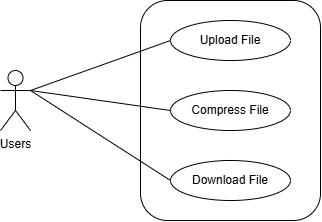

The diagram above was exported from draw.io. Its source (the exported page's mxGraphModel, read from the mxfile embedded in the PNG):
<mxGraphModel dx="719" dy="366" grid="1" gridSize="10" guides="1" tooltips="1" connect="1" arrows="1" fold="1" page="1" pageScale="1" pageWidth="850" pageHeight="1100" math="0" shadow="0">
  <root>
    <mxCell id="0" />
    <mxCell id="1" parent="0" />
    <mxCell id="2Nxn_kM3ZwRmrGqdeojF-1" value="" style="rounded=1;whiteSpace=wrap;html=1;" parent="1" vertex="1">
      <mxGeometry x="360" y="100" width="180" height="220" as="geometry" />
    </mxCell>
    <mxCell id="2Nxn_kM3ZwRmrGqdeojF-2" value="Upload File" style="ellipse;whiteSpace=wrap;html=1;" parent="1" vertex="1">
      <mxGeometry x="390" y="120" width="120" height="40" as="geometry" />
    </mxCell>
    <mxCell id="2Nxn_kM3ZwRmrGqdeojF-3" value="Compress File" style="ellipse;whiteSpace=wrap;html=1;" parent="1" vertex="1">
      <mxGeometry x="390" y="190" width="120" height="40" as="geometry" />
    </mxCell>
    <mxCell id="2Nxn_kM3ZwRmrGqdeojF-4" value="Download File" style="ellipse;whiteSpace=wrap;html=1;" parent="1" vertex="1">
      <mxGeometry x="390" y="260" width="120" height="40" as="geometry" />
    </mxCell>
    <mxCell id="2Nxn_kM3ZwRmrGqdeojF-6" value="Users&lt;div&gt;&lt;br&gt;&lt;/div&gt;" style="shape=umlActor;verticalLabelPosition=bottom;verticalAlign=top;html=1;outlineConnect=0;" parent="1" vertex="1">
      <mxGeometry x="220" y="170" width="30" height="60" as="geometry" />
    </mxCell>
    <mxCell id="LsBs8eWA19mpVMegBfar-1" value="" style="endArrow=none;html=1;rounded=0;entryX=0;entryY=0.5;entryDx=0;entryDy=0;" edge="1" parent="1" target="2Nxn_kM3ZwRmrGqdeojF-2">
      <mxGeometry width="50" height="50" relative="1" as="geometry">
        <mxPoint x="250" y="190" as="sourcePoint" />
        <mxPoint x="300" y="140" as="targetPoint" />
      </mxGeometry>
    </mxCell>
    <mxCell id="LsBs8eWA19mpVMegBfar-2" value="" style="endArrow=none;html=1;rounded=0;exitX=1;exitY=0.3333333333333333;exitDx=0;exitDy=0;exitPerimeter=0;entryX=0;entryY=0.5;entryDx=0;entryDy=0;" edge="1" parent="1" source="2Nxn_kM3ZwRmrGqdeojF-6" target="2Nxn_kM3ZwRmrGqdeojF-3">
      <mxGeometry width="50" height="50" relative="1" as="geometry">
        <mxPoint x="360" y="220" as="sourcePoint" />
        <mxPoint x="410" y="170" as="targetPoint" />
      </mxGeometry>
    </mxCell>
    <mxCell id="LsBs8eWA19mpVMegBfar-3" value="" style="endArrow=none;html=1;rounded=0;entryX=0;entryY=0.5;entryDx=0;entryDy=0;" edge="1" parent="1" target="2Nxn_kM3ZwRmrGqdeojF-4">
      <mxGeometry width="50" height="50" relative="1" as="geometry">
        <mxPoint x="250" y="190" as="sourcePoint" />
        <mxPoint x="410" y="170" as="targetPoint" />
      </mxGeometry>
    </mxCell>
  </root>
</mxGraphModel>